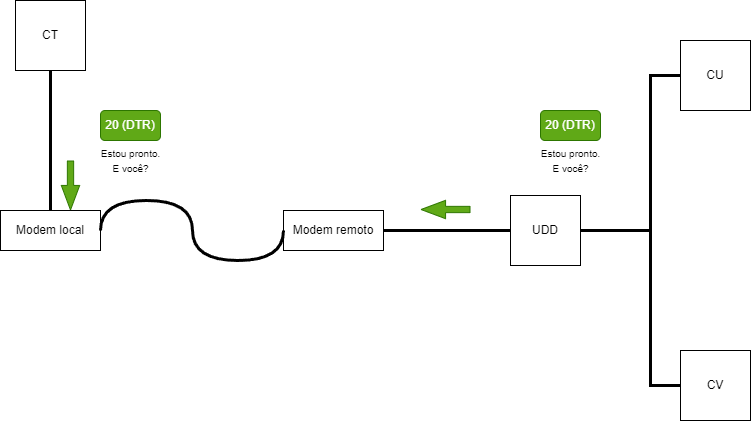

The diagram above was exported from draw.io. Its source (the exported page's mxGraphModel, read from the mxfile embedded in the PNG):
<mxGraphModel dx="792" dy="748" grid="1" gridSize="10" guides="1" tooltips="1" connect="1" arrows="1" fold="1" page="1" pageScale="1" pageWidth="827" pageHeight="1169" math="0" shadow="0">
  <root>
    <mxCell id="0" />
    <mxCell id="1" parent="0" />
    <mxCell id="N0B7f1GQi4oO9jO1ZdyZ-1" value="CT" style="whiteSpace=wrap;html=1;aspect=fixed;" vertex="1" parent="1">
      <mxGeometry x="45" y="130" width="70" height="70" as="geometry" />
    </mxCell>
    <mxCell id="N0B7f1GQi4oO9jO1ZdyZ-4" value="UDD" style="whiteSpace=wrap;html=1;aspect=fixed;" vertex="1" parent="1">
      <mxGeometry x="540" y="325" width="70" height="70" as="geometry" />
    </mxCell>
    <mxCell id="N0B7f1GQi4oO9jO1ZdyZ-5" value="CU" style="whiteSpace=wrap;html=1;aspect=fixed;" vertex="1" parent="1">
      <mxGeometry x="710" y="170" width="70" height="70" as="geometry" />
    </mxCell>
    <mxCell id="N0B7f1GQi4oO9jO1ZdyZ-6" value="CV" style="whiteSpace=wrap;html=1;aspect=fixed;" vertex="1" parent="1">
      <mxGeometry x="710" y="480" width="70" height="70" as="geometry" />
    </mxCell>
    <mxCell id="N0B7f1GQi4oO9jO1ZdyZ-7" value="" style="endArrow=none;html=1;rounded=0;exitX=0.5;exitY=1;exitDx=0;exitDy=0;entryX=0.5;entryY=0;entryDx=0;entryDy=0;strokeWidth=3;" edge="1" parent="1" source="N0B7f1GQi4oO9jO1ZdyZ-1" target="N0B7f1GQi4oO9jO1ZdyZ-12">
      <mxGeometry width="50" height="50" relative="1" as="geometry">
        <mxPoint x="380" y="410" as="sourcePoint" />
        <mxPoint x="170" y="355" as="targetPoint" />
      </mxGeometry>
    </mxCell>
    <mxCell id="N0B7f1GQi4oO9jO1ZdyZ-9" value="" style="endArrow=none;html=1;rounded=0;exitX=0;exitY=0.5;exitDx=0;exitDy=0;entryX=1;entryY=0.5;entryDx=0;entryDy=0;strokeWidth=3;" edge="1" parent="1" source="N0B7f1GQi4oO9jO1ZdyZ-4" target="N0B7f1GQi4oO9jO1ZdyZ-13">
      <mxGeometry width="50" height="50" relative="1" as="geometry">
        <mxPoint x="384" y="370" as="sourcePoint" />
        <mxPoint x="410" y="355" as="targetPoint" />
      </mxGeometry>
    </mxCell>
    <mxCell id="N0B7f1GQi4oO9jO1ZdyZ-10" value="" style="endArrow=none;html=1;rounded=0;exitX=0;exitY=0.5;exitDx=0;exitDy=0;entryX=1;entryY=0.5;entryDx=0;entryDy=0;strokeWidth=3;" edge="1" parent="1" source="N0B7f1GQi4oO9jO1ZdyZ-5" target="N0B7f1GQi4oO9jO1ZdyZ-4">
      <mxGeometry width="50" height="50" relative="1" as="geometry">
        <mxPoint x="550" y="370" as="sourcePoint" />
        <mxPoint x="464" y="370" as="targetPoint" />
        <Array as="points">
          <mxPoint x="680" y="205" />
          <mxPoint x="680" y="360" />
        </Array>
      </mxGeometry>
    </mxCell>
    <mxCell id="N0B7f1GQi4oO9jO1ZdyZ-11" value="" style="endArrow=none;html=1;rounded=0;exitX=0;exitY=0.5;exitDx=0;exitDy=0;entryX=1;entryY=0.5;entryDx=0;entryDy=0;strokeWidth=3;" edge="1" parent="1" source="N0B7f1GQi4oO9jO1ZdyZ-6" target="N0B7f1GQi4oO9jO1ZdyZ-4">
      <mxGeometry width="50" height="50" relative="1" as="geometry">
        <mxPoint x="560" y="380" as="sourcePoint" />
        <mxPoint x="474" y="380" as="targetPoint" />
        <Array as="points">
          <mxPoint x="680" y="515" />
          <mxPoint x="680" y="360" />
        </Array>
      </mxGeometry>
    </mxCell>
    <mxCell id="N0B7f1GQi4oO9jO1ZdyZ-12" value="Modem local&lt;br&gt;" style="rounded=0;whiteSpace=wrap;html=1;" vertex="1" parent="1">
      <mxGeometry x="30" y="340" width="100" height="40" as="geometry" />
    </mxCell>
    <mxCell id="N0B7f1GQi4oO9jO1ZdyZ-13" value="Modem remoto&lt;br&gt;" style="rounded=0;whiteSpace=wrap;html=1;" vertex="1" parent="1">
      <mxGeometry x="313" y="340" width="100" height="40" as="geometry" />
    </mxCell>
    <mxCell id="N0B7f1GQi4oO9jO1ZdyZ-15" value="" style="shape=flexArrow;endArrow=classic;html=1;rounded=0;width=6.290322580645161;endSize=7.8596774193548375;endWidth=11.082206035379812;fillColor=#60a917;strokeColor=#2D7600;" edge="1" parent="1">
      <mxGeometry width="50" height="50" relative="1" as="geometry">
        <mxPoint x="100" y="290" as="sourcePoint" />
        <mxPoint x="100" y="340" as="targetPoint" />
      </mxGeometry>
    </mxCell>
    <mxCell id="N0B7f1GQi4oO9jO1ZdyZ-16" value="20 (DTR)" style="rounded=1;whiteSpace=wrap;html=1;fillColor=#60a917;fontColor=#ffffff;strokeColor=#2D7600;" vertex="1" parent="1">
      <mxGeometry x="130" y="240" width="60" height="30" as="geometry" />
    </mxCell>
    <mxCell id="N0B7f1GQi4oO9jO1ZdyZ-17" value="&lt;font style=&quot;font-size: 10px;&quot;&gt;Estou pronto. &lt;br&gt;E você?&lt;/font&gt;" style="text;html=1;align=center;verticalAlign=middle;resizable=0;points=[];autosize=1;strokeColor=none;fillColor=none;" vertex="1" parent="1">
      <mxGeometry x="120" y="270" width="80" height="40" as="geometry" />
    </mxCell>
    <mxCell id="N0B7f1GQi4oO9jO1ZdyZ-20" value="20 (DTR)" style="rounded=1;whiteSpace=wrap;html=1;fillColor=#60a917;fontColor=#ffffff;strokeColor=#2D7600;" vertex="1" parent="1">
      <mxGeometry x="570" y="240" width="60" height="30" as="geometry" />
    </mxCell>
    <mxCell id="N0B7f1GQi4oO9jO1ZdyZ-21" value="&lt;font style=&quot;font-size: 10px;&quot;&gt;Estou pronto. &lt;br&gt;E você?&lt;/font&gt;" style="text;html=1;align=center;verticalAlign=middle;resizable=0;points=[];autosize=1;strokeColor=none;fillColor=none;" vertex="1" parent="1">
      <mxGeometry x="560" y="270" width="80" height="40" as="geometry" />
    </mxCell>
    <mxCell id="N0B7f1GQi4oO9jO1ZdyZ-22" value="" style="endArrow=none;html=1;rounded=0;exitX=0;exitY=0.5;exitDx=0;exitDy=0;entryX=1;entryY=0.5;entryDx=0;entryDy=0;strokeWidth=3;edgeStyle=orthogonalEdgeStyle;curved=1;" edge="1" parent="1" source="N0B7f1GQi4oO9jO1ZdyZ-13" target="N0B7f1GQi4oO9jO1ZdyZ-12">
      <mxGeometry width="50" height="50" relative="1" as="geometry">
        <mxPoint x="90" y="210" as="sourcePoint" />
        <mxPoint x="90" y="350" as="targetPoint" />
        <Array as="points">
          <mxPoint x="313" y="390" />
          <mxPoint x="222" y="390" />
          <mxPoint x="222" y="330" />
          <mxPoint x="130" y="330" />
        </Array>
      </mxGeometry>
    </mxCell>
    <mxCell id="N0B7f1GQi4oO9jO1ZdyZ-24" value="" style="shape=flexArrow;endArrow=classic;html=1;rounded=0;width=6.290322580645161;endSize=7.8596774193548375;endWidth=11.082206035379812;fillColor=#60a917;strokeColor=#2D7600;" edge="1" parent="1">
      <mxGeometry width="50" height="50" relative="1" as="geometry">
        <mxPoint x="500" y="339" as="sourcePoint" />
        <mxPoint x="450" y="339" as="targetPoint" />
      </mxGeometry>
    </mxCell>
  </root>
</mxGraphModel>